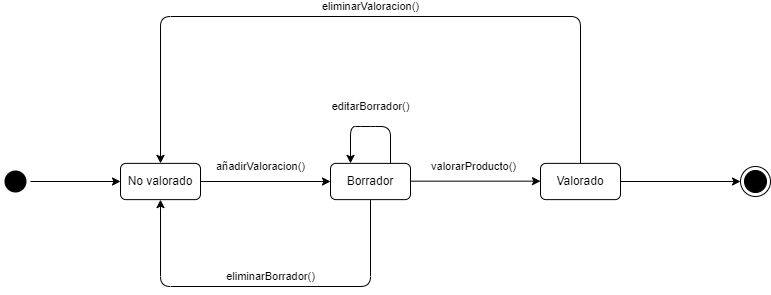

The diagram above was exported from draw.io. Its source (the exported page's mxGraphModel, read from the mxfile embedded in the PNG):
<mxGraphModel dx="326" dy="217" grid="1" gridSize="10" guides="1" tooltips="1" connect="1" arrows="1" fold="1" page="1" pageScale="1" pageWidth="827" pageHeight="1169" math="0" shadow="0">
  <root>
    <mxCell id="0" />
    <mxCell id="1" parent="0" />
    <mxCell id="40" style="edgeStyle=none;html=1;endArrow=classic;endFill=1;entryX=0;entryY=0.5;entryDx=0;entryDy=0;" edge="1" parent="1" source="38" target="41">
      <mxGeometry relative="1" as="geometry">
        <mxPoint x="270" y="405" as="targetPoint" />
      </mxGeometry>
    </mxCell>
    <mxCell id="38" value="" style="ellipse;html=1;shape=endState;fillColor=#000000;strokeColor=none;" vertex="1" parent="1">
      <mxGeometry x="30" y="390" width="30" height="30" as="geometry" />
    </mxCell>
    <mxCell id="52" style="edgeStyle=none;html=1;entryX=0;entryY=0.5;entryDx=0;entryDy=0;endArrow=classic;endFill=1;" edge="1" parent="1" source="41" target="44">
      <mxGeometry relative="1" as="geometry" />
    </mxCell>
    <mxCell id="60" value="añadirValoracion()" style="edgeLabel;html=1;align=center;verticalAlign=middle;resizable=0;points=[];" vertex="1" connectable="0" parent="52">
      <mxGeometry x="-0.1385" y="2" relative="1" as="geometry">
        <mxPoint x="4" y="-13" as="offset" />
      </mxGeometry>
    </mxCell>
    <mxCell id="41" value="No valorado" style="rounded=1;whiteSpace=wrap;html=1;" vertex="1" parent="1">
      <mxGeometry x="150" y="386.88" width="80" height="36.25" as="geometry" />
    </mxCell>
    <mxCell id="54" style="edgeStyle=none;html=1;entryX=0.5;entryY=1;entryDx=0;entryDy=0;endArrow=classic;endFill=1;" edge="1" parent="1" source="44" target="41">
      <mxGeometry relative="1" as="geometry">
        <Array as="points">
          <mxPoint x="400" y="510" />
          <mxPoint x="190" y="510" />
        </Array>
      </mxGeometry>
    </mxCell>
    <mxCell id="55" value="eliminarBorrador()" style="edgeLabel;html=1;align=center;verticalAlign=middle;resizable=0;points=[];" vertex="1" connectable="0" parent="54">
      <mxGeometry x="-0.064" relative="1" as="geometry">
        <mxPoint x="-7" y="-10" as="offset" />
      </mxGeometry>
    </mxCell>
    <mxCell id="44" value="Borrador" style="rounded=1;whiteSpace=wrap;html=1;" vertex="1" parent="1">
      <mxGeometry x="360" y="386.88" width="80" height="36.25" as="geometry" />
    </mxCell>
    <mxCell id="49" style="edgeStyle=none;html=1;endArrow=classic;endFill=1;" edge="1" parent="1">
      <mxGeometry relative="1" as="geometry">
        <mxPoint x="570" y="404.66" as="targetPoint" />
        <mxPoint x="440" y="404.66" as="sourcePoint" />
      </mxGeometry>
    </mxCell>
    <mxCell id="50" value="valorarProducto()" style="edgeLabel;html=1;align=center;verticalAlign=middle;resizable=0;points=[];" vertex="1" connectable="0" parent="49">
      <mxGeometry x="-0.1575" y="1" relative="1" as="geometry">
        <mxPoint x="8" y="-14" as="offset" />
      </mxGeometry>
    </mxCell>
    <mxCell id="56" style="edgeStyle=none;html=1;entryX=0.5;entryY=0;entryDx=0;entryDy=0;endArrow=classic;endFill=1;" edge="1" parent="1" source="51" target="41">
      <mxGeometry relative="1" as="geometry">
        <Array as="points">
          <mxPoint x="610" y="240" />
          <mxPoint x="190" y="240" />
        </Array>
      </mxGeometry>
    </mxCell>
    <mxCell id="57" value="eliminarValoracion()" style="edgeLabel;html=1;align=center;verticalAlign=middle;resizable=0;points=[];" vertex="1" connectable="0" parent="56">
      <mxGeometry x="-0.1117" y="1" relative="1" as="geometry">
        <mxPoint x="-40" y="-11" as="offset" />
      </mxGeometry>
    </mxCell>
    <mxCell id="59" style="edgeStyle=none;html=1;entryX=0;entryY=0.5;entryDx=0;entryDy=0;endArrow=classic;endFill=1;" edge="1" parent="1" source="51" target="58">
      <mxGeometry relative="1" as="geometry" />
    </mxCell>
    <mxCell id="51" value="Valorado" style="rounded=1;whiteSpace=wrap;html=1;" vertex="1" parent="1">
      <mxGeometry x="570" y="386.88" width="80" height="36.25" as="geometry" />
    </mxCell>
    <mxCell id="58" value="" style="ellipse;html=1;shape=endState;fillColor=strokeColor;" vertex="1" parent="1">
      <mxGeometry x="770" y="390" width="30" height="30" as="geometry" />
    </mxCell>
    <mxCell id="61" style="edgeStyle=none;html=1;exitX=0.75;exitY=0;exitDx=0;exitDy=0;entryX=0.25;entryY=0;entryDx=0;entryDy=0;endArrow=classic;endFill=1;" edge="1" parent="1" source="44" target="44">
      <mxGeometry relative="1" as="geometry">
        <Array as="points">
          <mxPoint x="420" y="350" />
          <mxPoint x="400" y="350" />
          <mxPoint x="380" y="350" />
        </Array>
      </mxGeometry>
    </mxCell>
    <mxCell id="62" value="editarBorrador()" style="edgeLabel;html=1;align=center;verticalAlign=middle;resizable=0;points=[];" vertex="1" connectable="0" parent="1">
      <mxGeometry x="400.0011111111112" y="330.005" as="geometry" />
    </mxCell>
  </root>
</mxGraphModel>